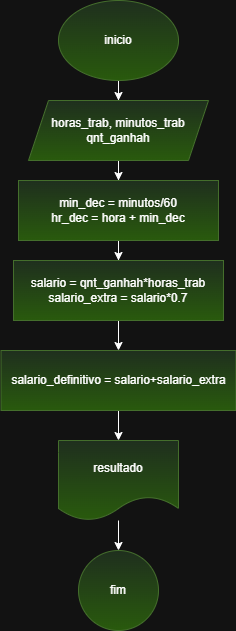

The diagram above was exported from draw.io. Its source (the exported page's mxGraphModel, read from the mxfile embedded in the PNG):
<mxGraphModel dx="880" dy="460" grid="1" gridSize="10" guides="1" tooltips="1" connect="1" arrows="1" fold="1" page="1" pageScale="1" pageWidth="827" pageHeight="1169" math="0" shadow="0">
  <root>
    <mxCell id="0" />
    <mxCell id="1" parent="0" />
    <mxCell id="Eb5xcKa3xOdtEpjUN5lR-7" value="" style="edgeStyle=orthogonalEdgeStyle;rounded=0;orthogonalLoop=1;jettySize=auto;html=1;" edge="1" parent="1" source="Eb5xcKa3xOdtEpjUN5lR-1" target="Eb5xcKa3xOdtEpjUN5lR-6">
      <mxGeometry relative="1" as="geometry" />
    </mxCell>
    <mxCell id="Eb5xcKa3xOdtEpjUN5lR-1" value="inicio" style="ellipse;whiteSpace=wrap;html=1;fillColor=#d5e8d4;strokeColor=#82b366;gradientColor=#97d077;" vertex="1" parent="1">
      <mxGeometry x="340" y="10" width="120" height="80" as="geometry" />
    </mxCell>
    <mxCell id="Eb5xcKa3xOdtEpjUN5lR-10" value="" style="edgeStyle=orthogonalEdgeStyle;rounded=0;orthogonalLoop=1;jettySize=auto;html=1;" edge="1" parent="1" source="Eb5xcKa3xOdtEpjUN5lR-6" target="Eb5xcKa3xOdtEpjUN5lR-9">
      <mxGeometry relative="1" as="geometry" />
    </mxCell>
    <mxCell id="Eb5xcKa3xOdtEpjUN5lR-6" value="horas_trab, minutos_trab&lt;div&gt;qnt_ganhah&lt;/div&gt;" style="shape=parallelogram;perimeter=parallelogramPerimeter;whiteSpace=wrap;html=1;fixedSize=1;fillColor=#d5e8d4;strokeColor=#82b366;gradientColor=#97d077;" vertex="1" parent="1">
      <mxGeometry x="310" y="110" width="180" height="60" as="geometry" />
    </mxCell>
    <mxCell id="Eb5xcKa3xOdtEpjUN5lR-12" value="" style="edgeStyle=orthogonalEdgeStyle;rounded=0;orthogonalLoop=1;jettySize=auto;html=1;" edge="1" parent="1" source="Eb5xcKa3xOdtEpjUN5lR-9" target="Eb5xcKa3xOdtEpjUN5lR-11">
      <mxGeometry relative="1" as="geometry" />
    </mxCell>
    <mxCell id="Eb5xcKa3xOdtEpjUN5lR-9" value="min_dec = minutos/60&lt;div&gt;hr_dec = hora + min_dec&lt;/div&gt;" style="whiteSpace=wrap;html=1;fillColor=#d5e8d4;strokeColor=#82b366;gradientColor=#97d077;" vertex="1" parent="1">
      <mxGeometry x="300" y="190" width="200" height="60" as="geometry" />
    </mxCell>
    <mxCell id="Eb5xcKa3xOdtEpjUN5lR-15" value="" style="edgeStyle=orthogonalEdgeStyle;rounded=0;orthogonalLoop=1;jettySize=auto;html=1;" edge="1" parent="1" source="Eb5xcKa3xOdtEpjUN5lR-11" target="Eb5xcKa3xOdtEpjUN5lR-14">
      <mxGeometry relative="1" as="geometry" />
    </mxCell>
    <mxCell id="Eb5xcKa3xOdtEpjUN5lR-11" value="salario = qnt_ganhah*horas_trab&lt;div&gt;salario_extra = salario*0.7&lt;/div&gt;" style="whiteSpace=wrap;html=1;fillColor=#d5e8d4;strokeColor=#82b366;gradientColor=#97d077;" vertex="1" parent="1">
      <mxGeometry x="295" y="270" width="210" height="60" as="geometry" />
    </mxCell>
    <mxCell id="Eb5xcKa3xOdtEpjUN5lR-19" value="" style="edgeStyle=orthogonalEdgeStyle;rounded=0;orthogonalLoop=1;jettySize=auto;html=1;" edge="1" parent="1" source="Eb5xcKa3xOdtEpjUN5lR-14" target="Eb5xcKa3xOdtEpjUN5lR-18">
      <mxGeometry relative="1" as="geometry" />
    </mxCell>
    <mxCell id="Eb5xcKa3xOdtEpjUN5lR-14" value="salario_definitivo = salario+salario_extra" style="whiteSpace=wrap;html=1;fillColor=#d5e8d4;strokeColor=#82b366;gradientColor=#97d077;" vertex="1" parent="1">
      <mxGeometry x="282.5" y="360" width="235" height="60" as="geometry" />
    </mxCell>
    <mxCell id="Eb5xcKa3xOdtEpjUN5lR-21" value="" style="edgeStyle=orthogonalEdgeStyle;rounded=0;orthogonalLoop=1;jettySize=auto;html=1;" edge="1" parent="1" source="Eb5xcKa3xOdtEpjUN5lR-18" target="Eb5xcKa3xOdtEpjUN5lR-20">
      <mxGeometry relative="1" as="geometry" />
    </mxCell>
    <mxCell id="Eb5xcKa3xOdtEpjUN5lR-18" value="resultado" style="shape=document;whiteSpace=wrap;html=1;boundedLbl=1;fillColor=#d5e8d4;strokeColor=#82b366;gradientColor=#97d077;" vertex="1" parent="1">
      <mxGeometry x="340" y="450" width="120" height="80" as="geometry" />
    </mxCell>
    <mxCell id="Eb5xcKa3xOdtEpjUN5lR-20" value="fim" style="ellipse;whiteSpace=wrap;html=1;fillColor=#d5e8d4;strokeColor=#82b366;gradientColor=#97d077;" vertex="1" parent="1">
      <mxGeometry x="360" y="560" width="80" height="80" as="geometry" />
    </mxCell>
  </root>
</mxGraphModel>